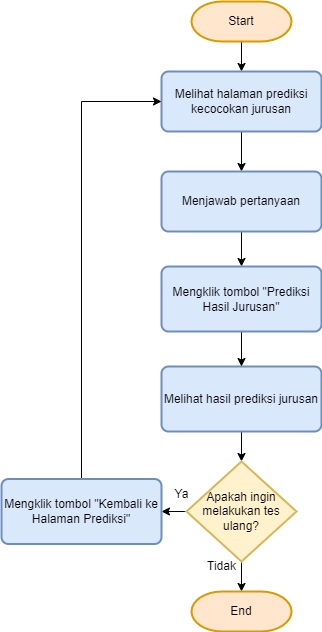

The diagram above was exported from draw.io. Its source (the exported page's mxGraphModel, read from the mxfile embedded in the PNG):
<mxGraphModel dx="1038" dy="369" grid="1" gridSize="10" guides="1" tooltips="1" connect="1" arrows="1" fold="1" page="1" pageScale="1" pageWidth="850" pageHeight="1100" math="0" shadow="0">
  <root>
    <mxCell id="0" />
    <mxCell id="1" parent="0" />
    <mxCell id="4tqDhsLC1E8eoB73CUyY-1" style="edgeStyle=orthogonalEdgeStyle;rounded=0;orthogonalLoop=1;jettySize=auto;html=1;exitX=0.5;exitY=1;exitDx=0;exitDy=0;exitPerimeter=0;" parent="1" source="4tqDhsLC1E8eoB73CUyY-2" target="4tqDhsLC1E8eoB73CUyY-4" edge="1">
      <mxGeometry relative="1" as="geometry" />
    </mxCell>
    <mxCell id="4tqDhsLC1E8eoB73CUyY-2" value="Start" style="strokeWidth=2;html=1;shape=mxgraph.flowchart.terminator;whiteSpace=wrap;fillColor=#ffe6cc;strokeColor=#d79b00;" parent="1" vertex="1">
      <mxGeometry x="200" y="220" width="100" height="40" as="geometry" />
    </mxCell>
    <mxCell id="4tqDhsLC1E8eoB73CUyY-3" style="edgeStyle=orthogonalEdgeStyle;rounded=0;orthogonalLoop=1;jettySize=auto;html=1;entryX=0.5;entryY=0;entryDx=0;entryDy=0;" parent="1" source="4tqDhsLC1E8eoB73CUyY-4" target="4tqDhsLC1E8eoB73CUyY-8" edge="1">
      <mxGeometry relative="1" as="geometry">
        <mxPoint x="250" y="380" as="targetPoint" />
      </mxGeometry>
    </mxCell>
    <mxCell id="4tqDhsLC1E8eoB73CUyY-4" value="Melihat halaman prediksi kecocokan jurusan" style="rounded=1;whiteSpace=wrap;html=1;absoluteArcSize=1;arcSize=14;strokeWidth=2;fillColor=#dae8fc;strokeColor=#6c8ebf;" parent="1" vertex="1">
      <mxGeometry x="170" y="290" width="160" height="60" as="geometry" />
    </mxCell>
    <mxCell id="4tqDhsLC1E8eoB73CUyY-20" style="edgeStyle=orthogonalEdgeStyle;rounded=0;orthogonalLoop=1;jettySize=auto;html=1;entryX=0.5;entryY=0;entryDx=0;entryDy=0;" parent="1" source="4tqDhsLC1E8eoB73CUyY-8" target="4tqDhsLC1E8eoB73CUyY-19" edge="1">
      <mxGeometry relative="1" as="geometry" />
    </mxCell>
    <mxCell id="4tqDhsLC1E8eoB73CUyY-8" value="Menjawab pertanyaan" style="rounded=1;whiteSpace=wrap;html=1;absoluteArcSize=1;arcSize=14;strokeWidth=2;fillColor=#dae8fc;strokeColor=#6c8ebf;" parent="1" vertex="1">
      <mxGeometry x="170" y="390" width="160" height="60" as="geometry" />
    </mxCell>
    <mxCell id="4tqDhsLC1E8eoB73CUyY-9" style="edgeStyle=orthogonalEdgeStyle;rounded=0;orthogonalLoop=1;jettySize=auto;html=1;" parent="1" source="4tqDhsLC1E8eoB73CUyY-10" target="4tqDhsLC1E8eoB73CUyY-13" edge="1">
      <mxGeometry relative="1" as="geometry" />
    </mxCell>
    <mxCell id="4tqDhsLC1E8eoB73CUyY-10" value="Melihat hasil prediksi jurusan" style="rounded=1;whiteSpace=wrap;html=1;absoluteArcSize=1;arcSize=14;strokeWidth=2;fillColor=#dae8fc;strokeColor=#6c8ebf;" parent="1" vertex="1">
      <mxGeometry x="170" y="585" width="160" height="65" as="geometry" />
    </mxCell>
    <mxCell id="4tqDhsLC1E8eoB73CUyY-18" style="edgeStyle=orthogonalEdgeStyle;rounded=0;orthogonalLoop=1;jettySize=auto;html=1;exitX=0.5;exitY=1;exitDx=0;exitDy=0;exitPerimeter=0;entryX=0.5;entryY=0;entryDx=0;entryDy=0;entryPerimeter=0;" parent="1" source="4tqDhsLC1E8eoB73CUyY-13" target="4tqDhsLC1E8eoB73CUyY-14" edge="1">
      <mxGeometry relative="1" as="geometry" />
    </mxCell>
    <mxCell id="4tqDhsLC1E8eoB73CUyY-23" style="edgeStyle=orthogonalEdgeStyle;rounded=0;orthogonalLoop=1;jettySize=auto;html=1;" parent="1" source="4tqDhsLC1E8eoB73CUyY-13" target="4tqDhsLC1E8eoB73CUyY-22" edge="1">
      <mxGeometry relative="1" as="geometry" />
    </mxCell>
    <mxCell id="4tqDhsLC1E8eoB73CUyY-13" value="Apakah ingin melakukan tes ulang?" style="strokeWidth=2;html=1;shape=mxgraph.flowchart.decision;whiteSpace=wrap;fillColor=#fff2cc;strokeColor=#d6b656;" parent="1" vertex="1">
      <mxGeometry x="195" y="680" width="110" height="100" as="geometry" />
    </mxCell>
    <mxCell id="4tqDhsLC1E8eoB73CUyY-14" value="End" style="strokeWidth=2;html=1;shape=mxgraph.flowchart.terminator;whiteSpace=wrap;fillColor=#ffe6cc;strokeColor=#d79b00;" parent="1" vertex="1">
      <mxGeometry x="200" y="810" width="100" height="40" as="geometry" />
    </mxCell>
    <mxCell id="4tqDhsLC1E8eoB73CUyY-21" style="edgeStyle=orthogonalEdgeStyle;rounded=0;orthogonalLoop=1;jettySize=auto;html=1;" parent="1" source="4tqDhsLC1E8eoB73CUyY-19" target="4tqDhsLC1E8eoB73CUyY-10" edge="1">
      <mxGeometry relative="1" as="geometry" />
    </mxCell>
    <mxCell id="4tqDhsLC1E8eoB73CUyY-19" value="Mengklik tombol &quot;Prediksi Hasil Jurusan&quot;" style="rounded=1;whiteSpace=wrap;html=1;absoluteArcSize=1;arcSize=14;strokeWidth=2;fillColor=#dae8fc;strokeColor=#6c8ebf;" parent="1" vertex="1">
      <mxGeometry x="170" y="485" width="160" height="65" as="geometry" />
    </mxCell>
    <mxCell id="4tqDhsLC1E8eoB73CUyY-24" style="edgeStyle=orthogonalEdgeStyle;rounded=0;orthogonalLoop=1;jettySize=auto;html=1;entryX=0;entryY=0.5;entryDx=0;entryDy=0;" parent="1" source="4tqDhsLC1E8eoB73CUyY-22" target="4tqDhsLC1E8eoB73CUyY-4" edge="1">
      <mxGeometry relative="1" as="geometry" />
    </mxCell>
    <mxCell id="4tqDhsLC1E8eoB73CUyY-22" value="Mengklik tombol &quot;Kembali ke Halaman Prediksi&quot;" style="rounded=1;whiteSpace=wrap;html=1;absoluteArcSize=1;arcSize=14;strokeWidth=2;fillColor=#dae8fc;strokeColor=#6c8ebf;" parent="1" vertex="1">
      <mxGeometry x="10" y="697.5" width="160" height="65" as="geometry" />
    </mxCell>
    <mxCell id="4tqDhsLC1E8eoB73CUyY-25" value="Ya" style="text;html=1;resizable=0;autosize=1;align=center;verticalAlign=middle;points=[];fillColor=none;strokeColor=none;rounded=0;" parent="1" vertex="1">
      <mxGeometry x="170" y="697.5" width="40" height="30" as="geometry" />
    </mxCell>
    <mxCell id="4tqDhsLC1E8eoB73CUyY-26" value="Tidak" style="text;html=1;resizable=0;autosize=1;align=center;verticalAlign=middle;points=[];fillColor=none;strokeColor=none;rounded=0;" parent="1" vertex="1">
      <mxGeometry x="205" y="770" width="50" height="30" as="geometry" />
    </mxCell>
  </root>
</mxGraphModel>